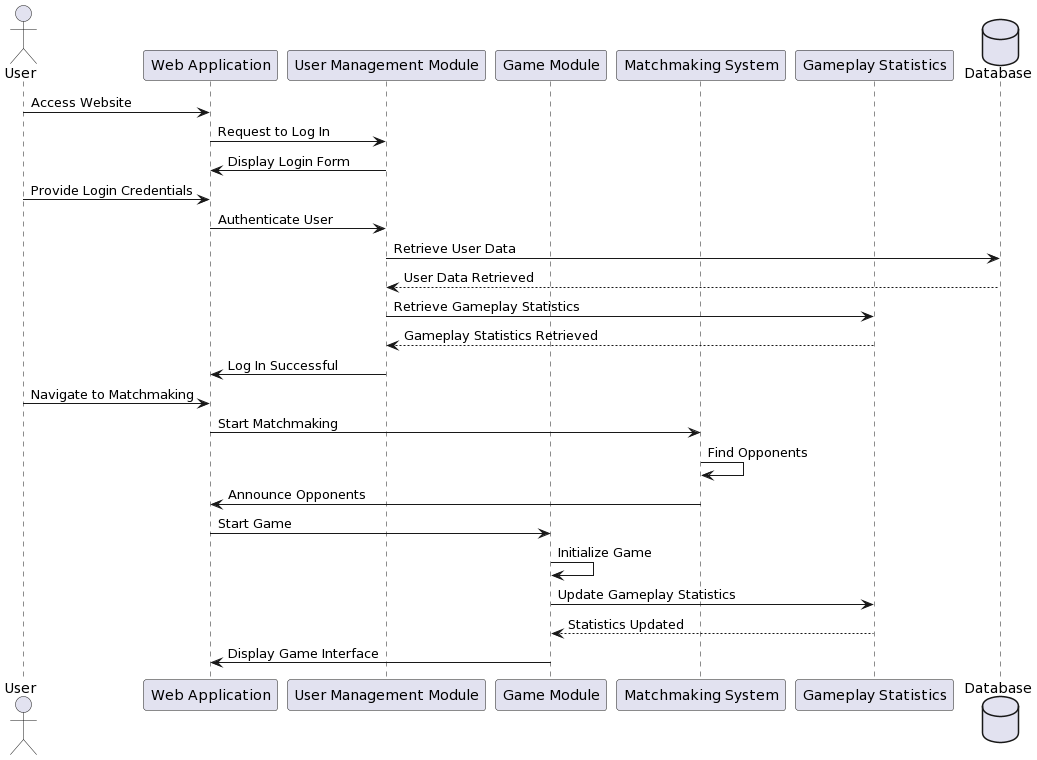

The diagram above was rendered by PlantUML. Its source (embedded in the PNG):
@startuml
actor User
participant "Web Application" as WebApp
participant "User Management Module" as UserModule
participant "Game Module" as GameModule
participant "Matchmaking System" as Matchmaking
participant "Gameplay Statistics" as GameStats
database Database

User -> WebApp: Access Website
WebApp -> UserModule: Request to Log In
UserModule -> WebApp: Display Login Form
User -> WebApp: Provide Login Credentials
WebApp -> UserModule: Authenticate User
UserModule -> Database: Retrieve User Data
Database --> UserModule: User Data Retrieved
UserModule -> GameStats: Retrieve Gameplay Statistics
GameStats --> UserModule: Gameplay Statistics Retrieved
UserModule -> WebApp: Log In Successful
User -> WebApp: Navigate to Matchmaking
WebApp -> Matchmaking: Start Matchmaking
Matchmaking -> Matchmaking: Find Opponents
Matchmaking -> WebApp: Announce Opponents
WebApp -> GameModule: Start Game
GameModule -> GameModule: Initialize Game
GameModule -> GameStats: Update Gameplay Statistics
GameStats --> GameModule: Statistics Updated
GameModule -> WebApp: Display Game Interface
@enduml